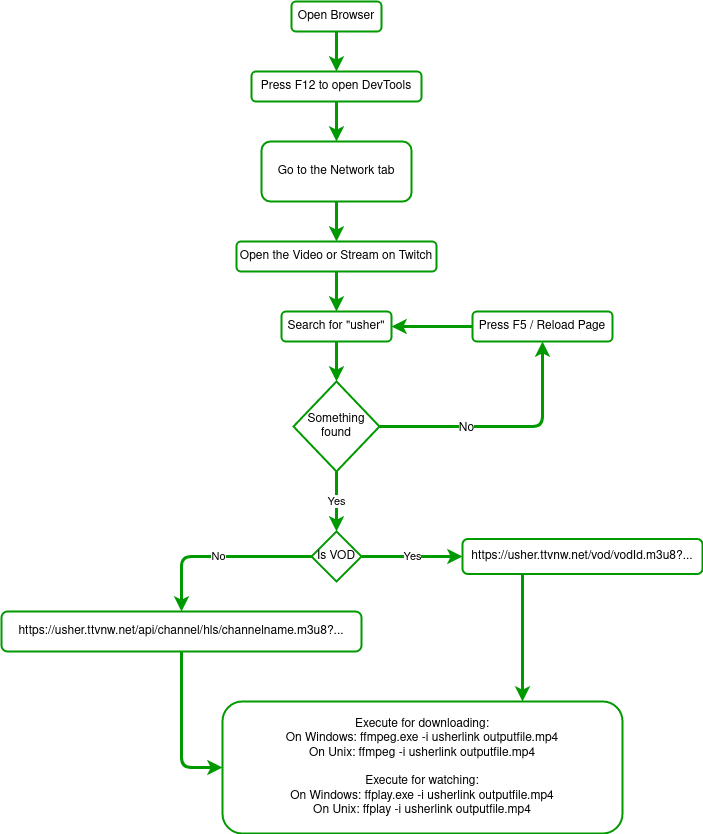

The diagram above was exported from draw.io. Its source (the exported page's mxGraphModel, read from the mxfile embedded in the PNG):
<mxGraphModel dx="1350" dy="738" grid="1" gridSize="10" guides="1" tooltips="1" connect="1" arrows="1" fold="1" page="1" pageScale="1" pageWidth="827" pageHeight="1169" background="none" math="0" shadow="0">
  <root>
    <mxCell id="0" />
    <mxCell id="1" parent="0" />
    <mxCell id="pAQ39AIizvAedNNFFDOZ-1" value="Open Browser" style="rounded=1;whiteSpace=wrap;html=1;strokeColor=#009900;strokeWidth=2;" parent="1" vertex="1">
      <mxGeometry x="369" y="30" width="90" height="30" as="geometry" />
    </mxCell>
    <mxCell id="pAQ39AIizvAedNNFFDOZ-2" value="" style="endArrow=classic;html=1;exitX=0.5;exitY=1;exitDx=0;exitDy=0;strokeWidth=3;strokeColor=#009900;" parent="1" source="pAQ39AIizvAedNNFFDOZ-1" edge="1" target="pAQ39AIizvAedNNFFDOZ-3">
      <mxGeometry width="50" height="50" relative="1" as="geometry">
        <mxPoint x="110" y="150" as="sourcePoint" />
        <mxPoint x="105" y="80" as="targetPoint" />
      </mxGeometry>
    </mxCell>
    <mxCell id="pAQ39AIizvAedNNFFDOZ-3" value="Press F12 to open DevTools" style="rounded=1;whiteSpace=wrap;html=1;strokeColor=#009900;strokeWidth=2;" parent="1" vertex="1">
      <mxGeometry x="329" y="100" width="170" height="30" as="geometry" />
    </mxCell>
    <mxCell id="pAQ39AIizvAedNNFFDOZ-4" value="Open the Video or Stream on Twitch" style="rounded=1;whiteSpace=wrap;html=1;strokeColor=#009900;strokeWidth=2;" parent="1" vertex="1">
      <mxGeometry x="314" y="270" width="200" height="30" as="geometry" />
    </mxCell>
    <mxCell id="pAQ39AIizvAedNNFFDOZ-5" value="Go to the Network tab" style="rounded=1;whiteSpace=wrap;html=1;strokeColor=#009900;strokeWidth=2;" parent="1" vertex="1">
      <mxGeometry x="339" y="170" width="150" height="60" as="geometry" />
    </mxCell>
    <mxCell id="pAQ39AIizvAedNNFFDOZ-6" value="" style="endArrow=classic;html=1;exitX=0.5;exitY=1;exitDx=0;exitDy=0;entryX=0.5;entryY=0;entryDx=0;entryDy=0;strokeWidth=3;strokeColor=#009900;" parent="1" source="pAQ39AIizvAedNNFFDOZ-3" target="pAQ39AIizvAedNNFFDOZ-5" edge="1">
      <mxGeometry width="50" height="50" relative="1" as="geometry">
        <mxPoint x="450" y="210" as="sourcePoint" />
        <mxPoint x="500" y="160" as="targetPoint" />
      </mxGeometry>
    </mxCell>
    <mxCell id="pAQ39AIizvAedNNFFDOZ-7" value="" style="endArrow=classic;html=1;exitX=0.5;exitY=1;exitDx=0;exitDy=0;strokeWidth=3;strokeColor=#009900;" parent="1" source="pAQ39AIizvAedNNFFDOZ-5" target="pAQ39AIizvAedNNFFDOZ-4" edge="1">
      <mxGeometry width="50" height="50" relative="1" as="geometry">
        <mxPoint x="430" y="230" as="sourcePoint" />
        <mxPoint x="480" y="180" as="targetPoint" />
      </mxGeometry>
    </mxCell>
    <mxCell id="pAQ39AIizvAedNNFFDOZ-8" value="Search for &quot;usher&quot;" style="rounded=1;whiteSpace=wrap;html=1;strokeColor=#009900;strokeWidth=2;" parent="1" vertex="1">
      <mxGeometry x="359" y="340" width="110" height="30" as="geometry" />
    </mxCell>
    <mxCell id="pAQ39AIizvAedNNFFDOZ-9" value="" style="endArrow=classic;html=1;exitX=0.5;exitY=1;exitDx=0;exitDy=0;entryX=0.5;entryY=0;entryDx=0;entryDy=0;strokeWidth=3;strokeColor=#009900;" parent="1" source="pAQ39AIizvAedNNFFDOZ-4" target="pAQ39AIizvAedNNFFDOZ-8" edge="1">
      <mxGeometry width="50" height="50" relative="1" as="geometry">
        <mxPoint x="460" y="340" as="sourcePoint" />
        <mxPoint x="510" y="290" as="targetPoint" />
      </mxGeometry>
    </mxCell>
    <mxCell id="pAQ39AIizvAedNNFFDOZ-10" value="Something&lt;br&gt;found" style="rhombus;whiteSpace=wrap;html=1;strokeColor=#009900;strokeWidth=2;" parent="1" vertex="1">
      <mxGeometry x="371" y="410" width="86" height="90" as="geometry" />
    </mxCell>
    <mxCell id="pAQ39AIizvAedNNFFDOZ-11" value="" style="endArrow=classic;html=1;exitX=0.5;exitY=1;exitDx=0;exitDy=0;entryX=0.5;entryY=0;entryDx=0;entryDy=0;strokeWidth=3;strokeColor=#009900;" parent="1" source="pAQ39AIizvAedNNFFDOZ-8" target="pAQ39AIizvAedNNFFDOZ-10" edge="1">
      <mxGeometry width="50" height="50" relative="1" as="geometry">
        <mxPoint x="20" y="640" as="sourcePoint" />
        <mxPoint x="70" y="590" as="targetPoint" />
      </mxGeometry>
    </mxCell>
    <mxCell id="pAQ39AIizvAedNNFFDOZ-12" value="Yes" style="endArrow=classic;html=1;exitX=0.5;exitY=1;exitDx=0;exitDy=0;entryX=0.5;entryY=0;entryDx=0;entryDy=0;strokeWidth=3;strokeColor=#009900;" parent="1" source="pAQ39AIizvAedNNFFDOZ-10" target="pAQ39AIizvAedNNFFDOZ-14" edge="1">
      <mxGeometry width="50" height="50" relative="1" as="geometry">
        <mxPoint x="80" y="640" as="sourcePoint" />
        <mxPoint x="110" y="638" as="targetPoint" />
      </mxGeometry>
    </mxCell>
    <mxCell id="pAQ39AIizvAedNNFFDOZ-14" value="Is VOD" style="rhombus;whiteSpace=wrap;html=1;strokeColor=#009900;strokeWidth=2;" parent="1" vertex="1">
      <mxGeometry x="389" y="560" width="50" height="50" as="geometry" />
    </mxCell>
    <mxCell id="pAQ39AIizvAedNNFFDOZ-15" value="Press F5 / Reload Page" style="rounded=1;whiteSpace=wrap;html=1;strokeColor=#009900;strokeWidth=2;" parent="1" vertex="1">
      <mxGeometry x="550" y="340" width="140" height="30" as="geometry" />
    </mxCell>
    <mxCell id="pAQ39AIizvAedNNFFDOZ-16" value="" style="endArrow=classic;html=1;exitX=1;exitY=0.5;exitDx=0;exitDy=0;entryX=0.5;entryY=1;entryDx=0;entryDy=0;strokeWidth=3;strokeColor=#009900;" parent="1" source="pAQ39AIizvAedNNFFDOZ-10" target="pAQ39AIizvAedNNFFDOZ-15" edge="1">
      <mxGeometry width="50" height="50" relative="1" as="geometry">
        <mxPoint x="380" y="600" as="sourcePoint" />
        <mxPoint x="430" y="550" as="targetPoint" />
        <Array as="points">
          <mxPoint x="620" y="455" />
        </Array>
      </mxGeometry>
    </mxCell>
    <mxCell id="pAQ39AIizvAedNNFFDOZ-17" value="No" style="text;html=1;resizable=0;points=[];align=center;verticalAlign=middle;labelBackgroundColor=#ffffff;" parent="pAQ39AIizvAedNNFFDOZ-16" vertex="1" connectable="0">
      <mxGeometry x="-0.3045" y="-1" relative="1" as="geometry">
        <mxPoint as="offset" />
      </mxGeometry>
    </mxCell>
    <mxCell id="pAQ39AIizvAedNNFFDOZ-18" value="" style="endArrow=classic;html=1;strokeWidth=3;strokeColor=#009900;" parent="1" source="pAQ39AIizvAedNNFFDOZ-15" target="pAQ39AIizvAedNNFFDOZ-8" edge="1">
      <mxGeometry width="50" height="50" relative="1" as="geometry">
        <mxPoint x="460" y="350" as="sourcePoint" />
        <mxPoint x="510" y="300" as="targetPoint" />
      </mxGeometry>
    </mxCell>
    <mxCell id="pAQ39AIizvAedNNFFDOZ-19" value="https://usher.ttvnw.net/api/channel/hls/channelname.m3u8?..." style="rounded=1;whiteSpace=wrap;html=1;strokeColor=#009900;strokeWidth=2;" parent="1" vertex="1">
      <mxGeometry x="79" y="640" width="360" height="40" as="geometry" />
    </mxCell>
    <mxCell id="pAQ39AIizvAedNNFFDOZ-20" value="No" style="endArrow=classic;html=1;exitX=0;exitY=0.5;exitDx=0;exitDy=0;entryX=0.5;entryY=0;entryDx=0;entryDy=0;strokeWidth=3;strokeColor=#009900;" parent="1" source="pAQ39AIizvAedNNFFDOZ-14" target="pAQ39AIizvAedNNFFDOZ-19" edge="1">
      <mxGeometry width="50" height="50" relative="1" as="geometry">
        <mxPoint x="550" y="600" as="sourcePoint" />
        <mxPoint x="600" y="550" as="targetPoint" />
        <Array as="points">
          <mxPoint x="259" y="585" />
        </Array>
      </mxGeometry>
    </mxCell>
    <mxCell id="pAQ39AIizvAedNNFFDOZ-21" value="https://usher.ttvnw.net/vod/vodId.m3u8?..." style="rounded=1;whiteSpace=wrap;html=1;strokeColor=#009900;strokeWidth=2;" parent="1" vertex="1">
      <mxGeometry x="540" y="567.5" width="240" height="35" as="geometry" />
    </mxCell>
    <mxCell id="pAQ39AIizvAedNNFFDOZ-22" value="Yes" style="endArrow=classic;html=1;exitX=1;exitY=0.5;exitDx=0;exitDy=0;entryX=0;entryY=0.5;entryDx=0;entryDy=0;strokeWidth=3;strokeColor=#009900;" parent="1" source="pAQ39AIizvAedNNFFDOZ-14" target="pAQ39AIizvAedNNFFDOZ-21" edge="1">
      <mxGeometry width="50" height="50" relative="1" as="geometry">
        <mxPoint x="190" y="650" as="sourcePoint" />
        <mxPoint x="240" y="600" as="targetPoint" />
      </mxGeometry>
    </mxCell>
    <mxCell id="pAQ39AIizvAedNNFFDOZ-23" value="Execute for downloading:&lt;br&gt;On Windows: ffmpeg.exe -i usherlink outputfile.mp4&lt;br&gt;On Unix: ffmpeg -i usherlink outputfile.mp4&lt;br&gt;&lt;br&gt;Execute for watching:&lt;br&gt;On Windows: ffplay.exe -i usherlink outputfile.mp4&lt;br&gt;On Unix: ffplay -i usherlink outputfile.mp4" style="rounded=1;whiteSpace=wrap;html=1;strokeColor=#009900;strokeWidth=2;" parent="1" vertex="1">
      <mxGeometry x="300" y="730" width="400" height="132" as="geometry" />
    </mxCell>
    <mxCell id="pAQ39AIizvAedNNFFDOZ-24" value="" style="endArrow=classic;html=1;strokeWidth=3;strokeColor=#009900;exitX=0.5;exitY=1;exitDx=0;exitDy=0;" parent="1" source="pAQ39AIizvAedNNFFDOZ-19" target="pAQ39AIizvAedNNFFDOZ-23" edge="1">
      <mxGeometry width="50" height="50" relative="1" as="geometry">
        <mxPoint x="110" y="840" as="sourcePoint" />
        <mxPoint x="160" y="790" as="targetPoint" />
        <Array as="points">
          <mxPoint x="259" y="796" />
        </Array>
      </mxGeometry>
    </mxCell>
    <mxCell id="pAQ39AIizvAedNNFFDOZ-25" value="" style="endArrow=classic;html=1;strokeWidth=3;strokeColor=#009900;entryX=0.75;entryY=0;entryDx=0;entryDy=0;exitX=0.25;exitY=1;exitDx=0;exitDy=0;" parent="1" source="pAQ39AIizvAedNNFFDOZ-21" target="pAQ39AIizvAedNNFFDOZ-23" edge="1">
      <mxGeometry width="50" height="50" relative="1" as="geometry">
        <mxPoint x="600" y="540" as="sourcePoint" />
        <mxPoint x="576" y="729" as="targetPoint" />
      </mxGeometry>
    </mxCell>
  </root>
</mxGraphModel>